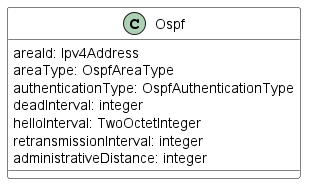

The diagram above was rendered by PlantUML. Its source (embedded in the PNG):
@startuml
skinparam {
    ClassBackgroundColor White
    ClassBorderColor Black
}

class Ospf {
areaId: Ipv4Address
    areaType: OspfAreaType
    authenticationType: OspfAuthenticationType
    deadInterval: integer
    helloInterval: TwoOctetInteger
    retransmissionInterval: integer
    administrativeDistance: integer
}

@enduml